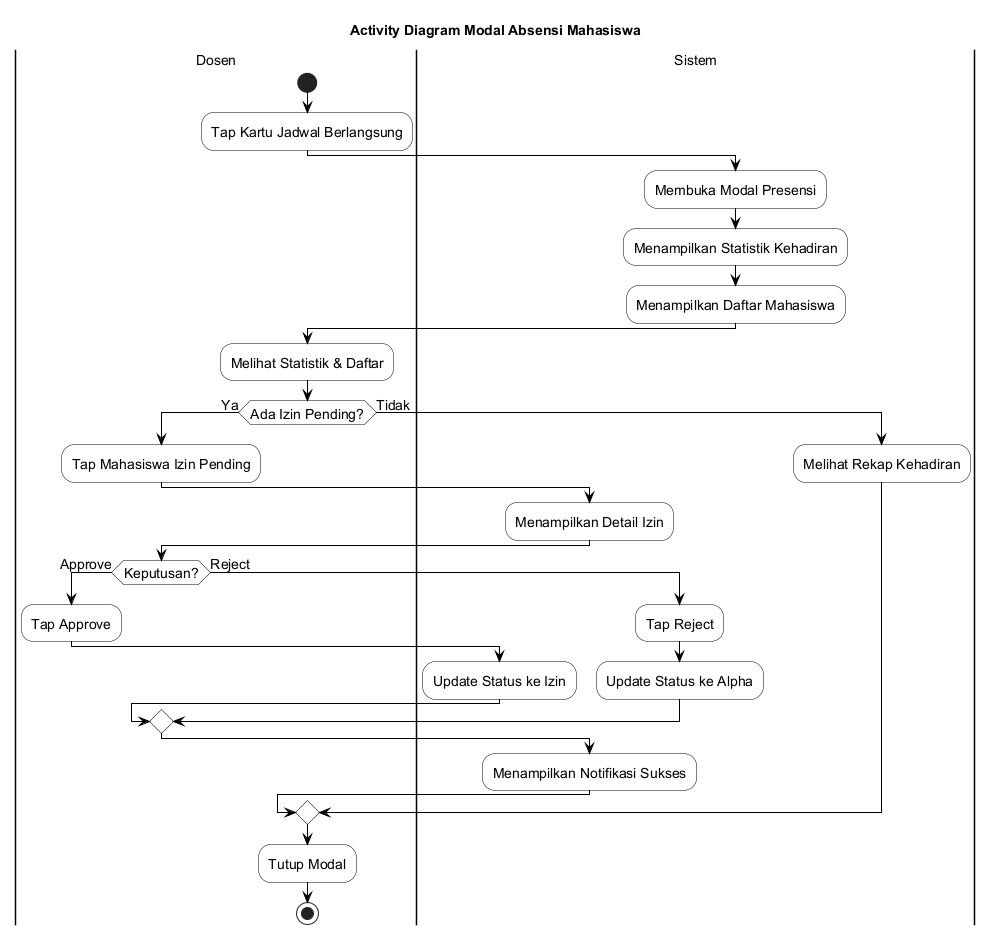

The diagram above was rendered by PlantUML. Its source (embedded in the PNG):
@startuml
skinparam backgroundColor White
skinparam ActivityBackgroundColor White
skinparam ActivityBorderColor Black
skinparam ActivityDiamondBackgroundColor White
skinparam ActivityDiamondBorderColor Black
skinparam ArrowColor Black
skinparam PartitionBorderColor Black
skinparam PartitionBackgroundColor White
skinparam defaultFontSize 14

title Activity Diagram Modal Absensi Mahasiswa

|Dosen|
start
:Tap Kartu Jadwal Berlangsung;

|Sistem|
:Membuka Modal Presensi;
:Menampilkan Statistik Kehadiran;
:Menampilkan Daftar Mahasiswa;

|Dosen|
:Melihat Statistik & Daftar;

if (Ada Izin Pending?) then (Ya)
  :Tap Mahasiswa Izin Pending;
  |Sistem|
  :Menampilkan Detail Izin;
  |Dosen|
  if (Keputusan?) then (Approve)
    :Tap Approve;
    |Sistem|
    :Update Status ke Izin;
  else (Reject)
    :Tap Reject;
    |Sistem|
    :Update Status ke Alpha;
  endif
  :Menampilkan Notifikasi Sukses;
else (Tidak)
  :Melihat Rekap Kehadiran;
endif

|Dosen|
:Tutup Modal;

stop

@enduml